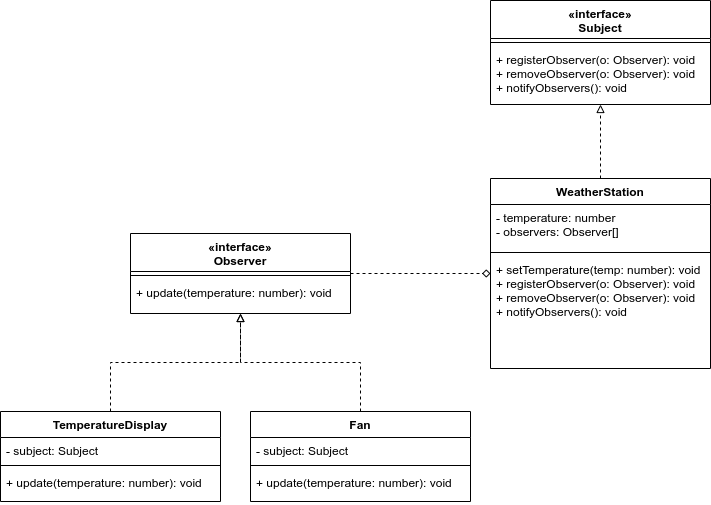

The diagram above was exported from draw.io. Its source (the exported page's mxGraphModel, read from the mxfile embedded in the PNG):
<mxGraphModel dx="1352" dy="774" grid="1" gridSize="10" guides="1" tooltips="1" connect="1" arrows="1" fold="1" page="1" pageScale="1" pageWidth="850" pageHeight="1100" math="0" shadow="0">
  <root>
    <mxCell id="0" />
    <mxCell id="1" parent="0" />
    <mxCell id="ie0me2-BS07lg4TqD-qB-18" style="edgeStyle=orthogonalEdgeStyle;rounded=0;orthogonalLoop=1;jettySize=auto;html=1;endArrow=block;endFill=0;dashed=1;" edge="1" parent="1" source="ie0me2-BS07lg4TqD-qB-13" target="ie0me2-BS07lg4TqD-qB-5">
      <mxGeometry relative="1" as="geometry" />
    </mxCell>
    <mxCell id="ie0me2-BS07lg4TqD-qB-31" style="edgeStyle=orthogonalEdgeStyle;rounded=0;orthogonalLoop=1;jettySize=auto;html=1;dashed=1;endArrow=block;endFill=0;" edge="1" parent="1" source="ie0me2-BS07lg4TqD-qB-19" target="ie0me2-BS07lg4TqD-qB-9">
      <mxGeometry relative="1" as="geometry" />
    </mxCell>
    <mxCell id="ie0me2-BS07lg4TqD-qB-30" style="edgeStyle=orthogonalEdgeStyle;rounded=0;orthogonalLoop=1;jettySize=auto;html=1;dashed=1;endArrow=block;endFill=0;" edge="1" parent="1" source="ie0me2-BS07lg4TqD-qB-24" target="ie0me2-BS07lg4TqD-qB-9">
      <mxGeometry relative="1" as="geometry" />
    </mxCell>
    <mxCell id="ie0me2-BS07lg4TqD-qB-32" style="edgeStyle=orthogonalEdgeStyle;rounded=0;orthogonalLoop=1;jettySize=auto;html=1;dashed=1;endArrow=diamond;endFill=0;" edge="1" parent="1" source="ie0me2-BS07lg4TqD-qB-9" target="ie0me2-BS07lg4TqD-qB-13">
      <mxGeometry relative="1" as="geometry" />
    </mxCell>
    <mxCell id="ie0me2-BS07lg4TqD-qB-5" value="«interface»&#10;Subject" style="swimlane;fontStyle=1;align=center;verticalAlign=top;childLayout=stackLayout;horizontal=1;startSize=38;horizontalStack=0;resizeParent=1;resizeParentMax=0;resizeLast=0;collapsible=1;marginBottom=0;" vertex="1" parent="1">
      <mxGeometry x="550" y="60" width="220" height="104" as="geometry" />
    </mxCell>
    <mxCell id="ie0me2-BS07lg4TqD-qB-7" value="" style="line;strokeWidth=1;fillColor=none;align=left;verticalAlign=middle;spacingTop=-1;spacingLeft=3;spacingRight=3;rotatable=0;labelPosition=right;points=[];portConstraint=eastwest;" vertex="1" parent="ie0me2-BS07lg4TqD-qB-5">
      <mxGeometry y="38" width="220" height="8" as="geometry" />
    </mxCell>
    <mxCell id="ie0me2-BS07lg4TqD-qB-8" value="+ registerObserver(o: Observer): void&#10;+ removeObserver(o: Observer): void&#10;+ notifyObservers(): void" style="text;strokeColor=none;fillColor=none;align=left;verticalAlign=top;spacingLeft=4;spacingRight=4;overflow=hidden;rotatable=0;points=[[0,0.5],[1,0.5]];portConstraint=eastwest;" vertex="1" parent="ie0me2-BS07lg4TqD-qB-5">
      <mxGeometry y="46" width="220" height="58" as="geometry" />
    </mxCell>
    <mxCell id="ie0me2-BS07lg4TqD-qB-13" value="WeatherStation" style="swimlane;fontStyle=1;align=center;verticalAlign=top;childLayout=stackLayout;horizontal=1;startSize=26;horizontalStack=0;resizeParent=1;resizeParentMax=0;resizeLast=0;collapsible=1;marginBottom=0;" vertex="1" parent="1">
      <mxGeometry x="550" y="238" width="220" height="190" as="geometry" />
    </mxCell>
    <mxCell id="ie0me2-BS07lg4TqD-qB-14" value="- temperature: number&#10;- observers: Observer[]" style="text;strokeColor=none;fillColor=none;align=left;verticalAlign=top;spacingLeft=4;spacingRight=4;overflow=hidden;rotatable=0;points=[[0,0.5],[1,0.5]];portConstraint=eastwest;" vertex="1" parent="ie0me2-BS07lg4TqD-qB-13">
      <mxGeometry y="26" width="220" height="44" as="geometry" />
    </mxCell>
    <mxCell id="ie0me2-BS07lg4TqD-qB-15" value="" style="line;strokeWidth=1;fillColor=none;align=left;verticalAlign=middle;spacingTop=-1;spacingLeft=3;spacingRight=3;rotatable=0;labelPosition=right;points=[];portConstraint=eastwest;" vertex="1" parent="ie0me2-BS07lg4TqD-qB-13">
      <mxGeometry y="70" width="220" height="8" as="geometry" />
    </mxCell>
    <mxCell id="ie0me2-BS07lg4TqD-qB-16" value="+ setTemperature(temp: number): void&#10;+ registerObserver(o: Observer): void&#10;+ removeObserver(o: Observer): void&#10;+ notifyObservers(): void" style="text;strokeColor=none;fillColor=none;align=left;verticalAlign=top;spacingLeft=4;spacingRight=4;overflow=hidden;rotatable=0;points=[[0,0.5],[1,0.5]];portConstraint=eastwest;" vertex="1" parent="ie0me2-BS07lg4TqD-qB-13">
      <mxGeometry y="78" width="220" height="112" as="geometry" />
    </mxCell>
    <mxCell id="ie0me2-BS07lg4TqD-qB-19" value="TemperatureDisplay" style="swimlane;fontStyle=1;align=center;verticalAlign=top;childLayout=stackLayout;horizontal=1;startSize=26;horizontalStack=0;resizeParent=1;resizeParentMax=0;resizeLast=0;collapsible=1;marginBottom=0;" vertex="1" parent="1">
      <mxGeometry x="60" y="471" width="220" height="90" as="geometry" />
    </mxCell>
    <mxCell id="ie0me2-BS07lg4TqD-qB-20" value="- subject: Subject" style="text;strokeColor=none;fillColor=none;align=left;verticalAlign=top;spacingLeft=4;spacingRight=4;overflow=hidden;rotatable=0;points=[[0,0.5],[1,0.5]];portConstraint=eastwest;" vertex="1" parent="ie0me2-BS07lg4TqD-qB-19">
      <mxGeometry y="26" width="220" height="24" as="geometry" />
    </mxCell>
    <mxCell id="ie0me2-BS07lg4TqD-qB-21" value="" style="line;strokeWidth=1;fillColor=none;align=left;verticalAlign=middle;spacingTop=-1;spacingLeft=3;spacingRight=3;rotatable=0;labelPosition=right;points=[];portConstraint=eastwest;" vertex="1" parent="ie0me2-BS07lg4TqD-qB-19">
      <mxGeometry y="50" width="220" height="8" as="geometry" />
    </mxCell>
    <mxCell id="ie0me2-BS07lg4TqD-qB-22" value="+ update(temperature: number): void" style="text;strokeColor=none;fillColor=none;align=left;verticalAlign=top;spacingLeft=4;spacingRight=4;overflow=hidden;rotatable=0;points=[[0,0.5],[1,0.5]];portConstraint=eastwest;" vertex="1" parent="ie0me2-BS07lg4TqD-qB-19">
      <mxGeometry y="58" width="220" height="32" as="geometry" />
    </mxCell>
    <mxCell id="ie0me2-BS07lg4TqD-qB-24" value="Fan" style="swimlane;fontStyle=1;align=center;verticalAlign=top;childLayout=stackLayout;horizontal=1;startSize=26;horizontalStack=0;resizeParent=1;resizeParentMax=0;resizeLast=0;collapsible=1;marginBottom=0;" vertex="1" parent="1">
      <mxGeometry x="310" y="471" width="220" height="90" as="geometry" />
    </mxCell>
    <mxCell id="ie0me2-BS07lg4TqD-qB-25" value="- subject: Subject" style="text;strokeColor=none;fillColor=none;align=left;verticalAlign=top;spacingLeft=4;spacingRight=4;overflow=hidden;rotatable=0;points=[[0,0.5],[1,0.5]];portConstraint=eastwest;" vertex="1" parent="ie0me2-BS07lg4TqD-qB-24">
      <mxGeometry y="26" width="220" height="24" as="geometry" />
    </mxCell>
    <mxCell id="ie0me2-BS07lg4TqD-qB-26" value="" style="line;strokeWidth=1;fillColor=none;align=left;verticalAlign=middle;spacingTop=-1;spacingLeft=3;spacingRight=3;rotatable=0;labelPosition=right;points=[];portConstraint=eastwest;" vertex="1" parent="ie0me2-BS07lg4TqD-qB-24">
      <mxGeometry y="50" width="220" height="8" as="geometry" />
    </mxCell>
    <mxCell id="ie0me2-BS07lg4TqD-qB-27" value="+ update(temperature: number): void" style="text;strokeColor=none;fillColor=none;align=left;verticalAlign=top;spacingLeft=4;spacingRight=4;overflow=hidden;rotatable=0;points=[[0,0.5],[1,0.5]];portConstraint=eastwest;" vertex="1" parent="ie0me2-BS07lg4TqD-qB-24">
      <mxGeometry y="58" width="220" height="32" as="geometry" />
    </mxCell>
    <mxCell id="ie0me2-BS07lg4TqD-qB-9" value="«interface»&#10;Observer" style="swimlane;fontStyle=1;align=center;verticalAlign=top;childLayout=stackLayout;horizontal=1;startSize=38;horizontalStack=0;resizeParent=1;resizeParentMax=0;resizeLast=0;collapsible=1;marginBottom=0;" vertex="1" parent="1">
      <mxGeometry x="190" y="293" width="220" height="80" as="geometry" />
    </mxCell>
    <mxCell id="ie0me2-BS07lg4TqD-qB-11" value="" style="line;strokeWidth=1;fillColor=none;align=left;verticalAlign=middle;spacingTop=-1;spacingLeft=3;spacingRight=3;rotatable=0;labelPosition=right;points=[];portConstraint=eastwest;" vertex="1" parent="ie0me2-BS07lg4TqD-qB-9">
      <mxGeometry y="38" width="220" height="8" as="geometry" />
    </mxCell>
    <mxCell id="ie0me2-BS07lg4TqD-qB-12" value="+ update(temperature: number): void" style="text;strokeColor=none;fillColor=none;align=left;verticalAlign=top;spacingLeft=4;spacingRight=4;overflow=hidden;rotatable=0;points=[[0,0.5],[1,0.5]];portConstraint=eastwest;" vertex="1" parent="ie0me2-BS07lg4TqD-qB-9">
      <mxGeometry y="46" width="220" height="34" as="geometry" />
    </mxCell>
  </root>
</mxGraphModel>